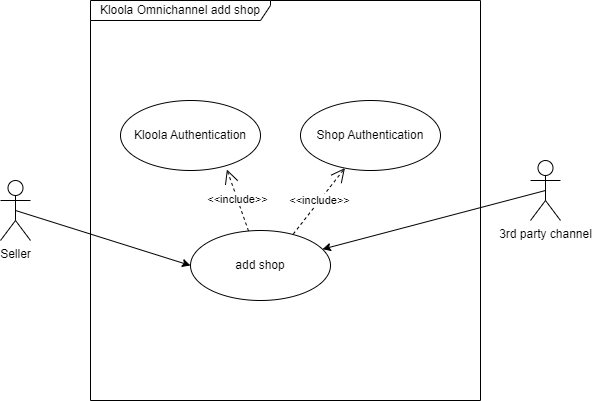

The diagram above was exported from draw.io. Its source (the exported page's mxGraphModel, read from the mxfile embedded in the PNG):
<mxGraphModel dx="1050" dy="565" grid="1" gridSize="10" guides="1" tooltips="1" connect="1" arrows="1" fold="1" page="1" pageScale="1" pageWidth="850" pageHeight="1100" math="0" shadow="0">
  <root>
    <mxCell id="0" />
    <mxCell id="1" parent="0" />
    <mxCell id="AQCrh7SWQ5E4m9wCt-43-2" value="Kloola Omnichannel add shop" style="shape=umlFrame;whiteSpace=wrap;html=1;pointerEvents=0;width=180;height=20;" parent="1" vertex="1">
      <mxGeometry x="240" y="240" width="390" height="400" as="geometry" />
    </mxCell>
    <mxCell id="AQCrh7SWQ5E4m9wCt-43-14" style="rounded=0;orthogonalLoop=1;jettySize=auto;html=1;exitX=0.5;exitY=0.5;exitDx=0;exitDy=0;exitPerimeter=0;entryX=0;entryY=0.5;entryDx=0;entryDy=0;" parent="1" source="AQCrh7SWQ5E4m9wCt-43-3" target="AQCrh7SWQ5E4m9wCt-43-6" edge="1">
      <mxGeometry relative="1" as="geometry">
        <mxPoint x="250" y="555" as="targetPoint" />
      </mxGeometry>
    </mxCell>
    <mxCell id="AQCrh7SWQ5E4m9wCt-43-3" value="Seller" style="shape=umlActor;verticalLabelPosition=bottom;verticalAlign=top;html=1;" parent="1" vertex="1">
      <mxGeometry x="150" y="420" width="30" height="60" as="geometry" />
    </mxCell>
    <mxCell id="AQCrh7SWQ5E4m9wCt-43-4" value="Kloola Authentication" style="ellipse;whiteSpace=wrap;html=1;" parent="1" vertex="1">
      <mxGeometry x="270" y="340" width="140" height="70" as="geometry" />
    </mxCell>
    <mxCell id="AQCrh7SWQ5E4m9wCt-43-6" value="add shop" style="ellipse;whiteSpace=wrap;html=1;" parent="1" vertex="1">
      <mxGeometry x="340" y="470" width="140" height="70" as="geometry" />
    </mxCell>
    <mxCell id="AQCrh7SWQ5E4m9wCt-43-8" value="Shop Authentication" style="ellipse;whiteSpace=wrap;html=1;" parent="1" vertex="1">
      <mxGeometry x="450" y="340" width="140" height="70" as="geometry" />
    </mxCell>
    <mxCell id="AQCrh7SWQ5E4m9wCt-43-10" style="rounded=0;orthogonalLoop=1;jettySize=auto;html=1;exitX=0.5;exitY=0.5;exitDx=0;exitDy=0;exitPerimeter=0;" parent="1" source="AQCrh7SWQ5E4m9wCt-43-9" target="AQCrh7SWQ5E4m9wCt-43-6" edge="1">
      <mxGeometry relative="1" as="geometry" />
    </mxCell>
    <mxCell id="AQCrh7SWQ5E4m9wCt-43-9" value="3rd party channel" style="shape=umlActor;verticalLabelPosition=bottom;verticalAlign=top;html=1;" parent="1" vertex="1">
      <mxGeometry x="680" y="400" width="30" height="60" as="geometry" />
    </mxCell>
    <mxCell id="AQCrh7SWQ5E4m9wCt-43-17" value="&amp;lt;&amp;lt;include&amp;gt;&amp;gt;" style="endArrow=open;endSize=12;dashed=1;html=1;rounded=0;entryX=0.76;entryY=0.986;entryDx=0;entryDy=0;entryPerimeter=0;" parent="1" source="AQCrh7SWQ5E4m9wCt-43-6" target="AQCrh7SWQ5E4m9wCt-43-4" edge="1">
      <mxGeometry width="160" relative="1" as="geometry">
        <mxPoint x="460" y="480" as="sourcePoint" />
        <mxPoint x="620" y="480" as="targetPoint" />
      </mxGeometry>
    </mxCell>
    <mxCell id="AQCrh7SWQ5E4m9wCt-43-18" value="&amp;lt;&amp;lt;include&amp;gt;&amp;gt;" style="endArrow=open;endSize=12;dashed=1;html=1;rounded=0;exitX=0.734;exitY=0.051;exitDx=0;exitDy=0;exitPerimeter=0;" parent="1" source="AQCrh7SWQ5E4m9wCt-43-6" target="AQCrh7SWQ5E4m9wCt-43-8" edge="1">
      <mxGeometry width="160" relative="1" as="geometry">
        <mxPoint x="413" y="471" as="sourcePoint" />
        <mxPoint x="386" y="419" as="targetPoint" />
      </mxGeometry>
    </mxCell>
  </root>
</mxGraphModel>